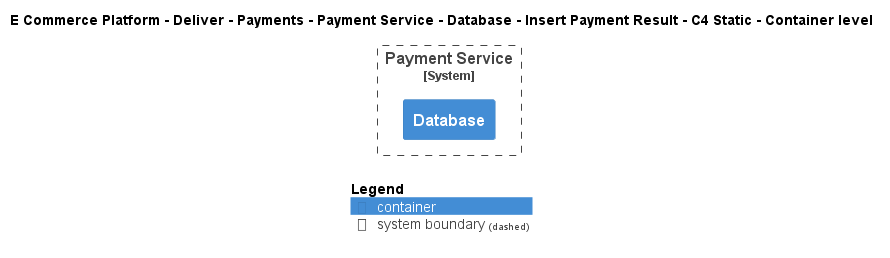

The diagram above was rendered by PlantUML. Its source (embedded in the PNG):
@startuml
!include ..\..\..\..\..\..\..\..\..\.c4s\C4_Container.puml

AddElementTag("c4interflow:lifecycle:new", $bgColor=green, $fontColor=#ffffff, $borderColor=green, $shadowing="False")
AddElementTag("c4interflow:lifecycle:changed", $bgColor=orange, $fontColor=#ffffff, $borderColor=orange, $shadowing="False")
AddElementTag("c4interflow:lifecycle:removed", $bgColor=red, $fontColor=#ffffff, $borderColor=red, $shadowing="False")

AddRelTag("c4interflow:lifecycle:new", $textColor=green, $lineColor=green)
AddRelTag("c4interflow:lifecycle:changed", $textColor=orange, $lineColor=orange)
AddRelTag("c4interflow:lifecycle:removed", $textColor=red, $lineColor=red)

SHOW_PERSON_PORTRAIT()
LAYOUT_TOP_DOWN()

skinparam linetype polyline

title E Commerce Platform - Deliver - Payments - Payment Service - Database - Insert Payment Result - C4 Static - Container level


System_Boundary(ECommercePlatform.Deliver.Payments.SoftwareSystems.PaymentService, "Payment Service") {
    Container(ECommercePlatform.Deliver.Payments.SoftwareSystems.PaymentService.Containers.Database, "Database", "", "")
}



SHOW_LEGEND()
@enduml